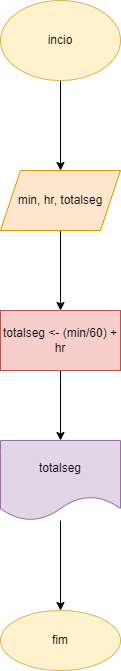

The diagram above was exported from draw.io. Its source (the exported page's mxGraphModel, read from the mxfile embedded in the PNG):
<mxGraphModel dx="1422" dy="794" grid="1" gridSize="10" guides="1" tooltips="1" connect="1" arrows="1" fold="1" page="1" pageScale="1" pageWidth="827" pageHeight="1169" math="0" shadow="0">
  <root>
    <mxCell id="0" />
    <mxCell id="1" parent="0" />
    <mxCell id="7iZzgU9VfhiJxLtVV9d1-3" value="" style="edgeStyle=orthogonalEdgeStyle;rounded=0;orthogonalLoop=1;jettySize=auto;html=1;" edge="1" parent="1" source="7iZzgU9VfhiJxLtVV9d1-1" target="7iZzgU9VfhiJxLtVV9d1-2">
      <mxGeometry relative="1" as="geometry" />
    </mxCell>
    <mxCell id="7iZzgU9VfhiJxLtVV9d1-1" value="incio" style="ellipse;whiteSpace=wrap;html=1;fillColor=#fff2cc;strokeColor=#d6b656;" vertex="1" parent="1">
      <mxGeometry x="340" y="20" width="120" height="80" as="geometry" />
    </mxCell>
    <mxCell id="7iZzgU9VfhiJxLtVV9d1-5" value="" style="edgeStyle=orthogonalEdgeStyle;rounded=0;orthogonalLoop=1;jettySize=auto;html=1;" edge="1" parent="1" source="7iZzgU9VfhiJxLtVV9d1-2" target="7iZzgU9VfhiJxLtVV9d1-4">
      <mxGeometry relative="1" as="geometry" />
    </mxCell>
    <mxCell id="7iZzgU9VfhiJxLtVV9d1-2" value="min, hr, totalseg" style="shape=parallelogram;perimeter=parallelogramPerimeter;whiteSpace=wrap;html=1;fixedSize=1;fillColor=#ffe6cc;strokeColor=#d79b00;" vertex="1" parent="1">
      <mxGeometry x="340" y="190" width="120" height="60" as="geometry" />
    </mxCell>
    <mxCell id="7iZzgU9VfhiJxLtVV9d1-7" value="" style="edgeStyle=orthogonalEdgeStyle;rounded=0;orthogonalLoop=1;jettySize=auto;html=1;" edge="1" parent="1" source="7iZzgU9VfhiJxLtVV9d1-4" target="7iZzgU9VfhiJxLtVV9d1-6">
      <mxGeometry relative="1" as="geometry" />
    </mxCell>
    <mxCell id="7iZzgU9VfhiJxLtVV9d1-4" value="totalseg &amp;lt;- (min/60) + hr" style="whiteSpace=wrap;html=1;fillColor=#f8cecc;strokeColor=#b85450;" vertex="1" parent="1">
      <mxGeometry x="340" y="330" width="120" height="60" as="geometry" />
    </mxCell>
    <mxCell id="7iZzgU9VfhiJxLtVV9d1-9" value="" style="edgeStyle=orthogonalEdgeStyle;rounded=0;orthogonalLoop=1;jettySize=auto;html=1;" edge="1" parent="1" source="7iZzgU9VfhiJxLtVV9d1-6" target="7iZzgU9VfhiJxLtVV9d1-8">
      <mxGeometry relative="1" as="geometry" />
    </mxCell>
    <mxCell id="7iZzgU9VfhiJxLtVV9d1-6" value="totalseg" style="shape=document;whiteSpace=wrap;html=1;boundedLbl=1;fillColor=#e1d5e7;strokeColor=#9673a6;" vertex="1" parent="1">
      <mxGeometry x="340" y="460" width="120" height="80" as="geometry" />
    </mxCell>
    <mxCell id="7iZzgU9VfhiJxLtVV9d1-8" value="fim" style="ellipse;whiteSpace=wrap;html=1;fillColor=#fff2cc;strokeColor=#d6b656;" vertex="1" parent="1">
      <mxGeometry x="340" y="630" width="120" height="60" as="geometry" />
    </mxCell>
  </root>
</mxGraphModel>